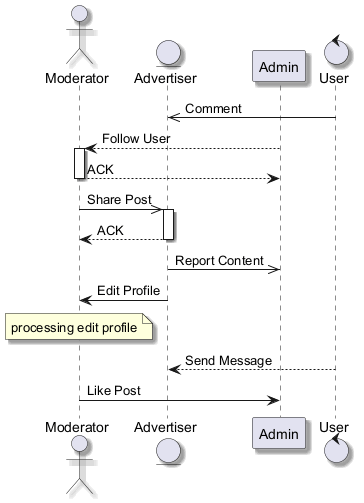

The diagram above was rendered by PlantUML. Its source (embedded in the PNG):
@startuml
skinparam backgroundColor #FFFFFF
skinparam classBackgroundColor #F1F8E9
skinparam classBorderColor #33691E
skinparam shadowing true
actor "Moderator" as M
entity "Advertiser" as A
participant "Admin" as A2
control "User" as U
U ->> A : Comment
A2 --> M : Follow User
activate M
M --> A2 : ACK
deactivate M
M ->> A : Share Post
activate A
A --> M : ACK
deactivate A
A ->> A2 : Report Content
A -> M : Edit Profile
note over M : processing edit profile
U --> A : Send Message
M -> A2 : Like Post
@enduml